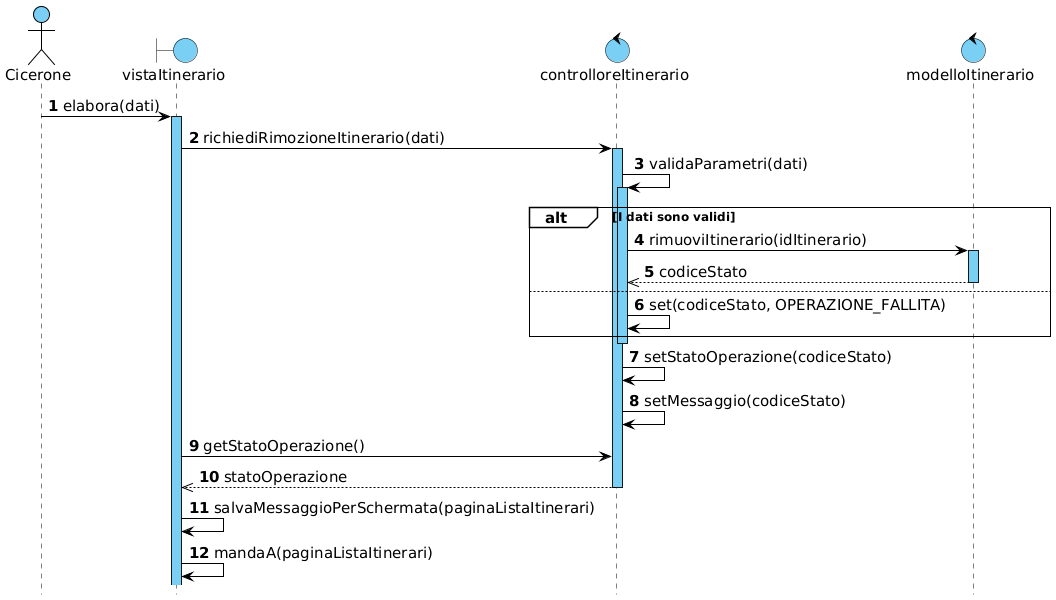

The diagram above was rendered by PlantUML. Its source (embedded in the PNG):
@startuml

!include skin.h

actor Cicerone
boundary vistaItinerario
control controlloreItinerario
control modelloItinerario

Cicerone -> vistaItinerario : elabora(dati)
activate vistaItinerario
vistaItinerario -> controlloreItinerario : richiediRimozioneItinerario(dati)
activate controlloreItinerario
controlloreItinerario -> controlloreItinerario : validaParametri(dati)
activate controlloreItinerario

alt I dati sono validi
    controlloreItinerario -> modelloItinerario : rimuoviItinerario(idItinerario)
    activate modelloItinerario
    controlloreItinerario <<-- modelloItinerario : codiceStato
    deactivate modelloItinerario
else
    controlloreItinerario -> controlloreItinerario : set(codiceStato, OPERAZIONE_FALLITA)
end
deactivate controlloreItinerario

controlloreItinerario -> controlloreItinerario : setStatoOperazione(codiceStato)
controlloreItinerario -> controlloreItinerario : setMessaggio(codiceStato)

vistaItinerario -> controlloreItinerario : getStatoOperazione()
vistaItinerario <<-- controlloreItinerario : statoOperazione
deactivate controlloreItinerario

vistaItinerario -> vistaItinerario : salvaMessaggioPerSchermata(paginaListaItinerari)
vistaItinerario -> vistaItinerario : mandaA(paginaListaItinerari)

@enduml